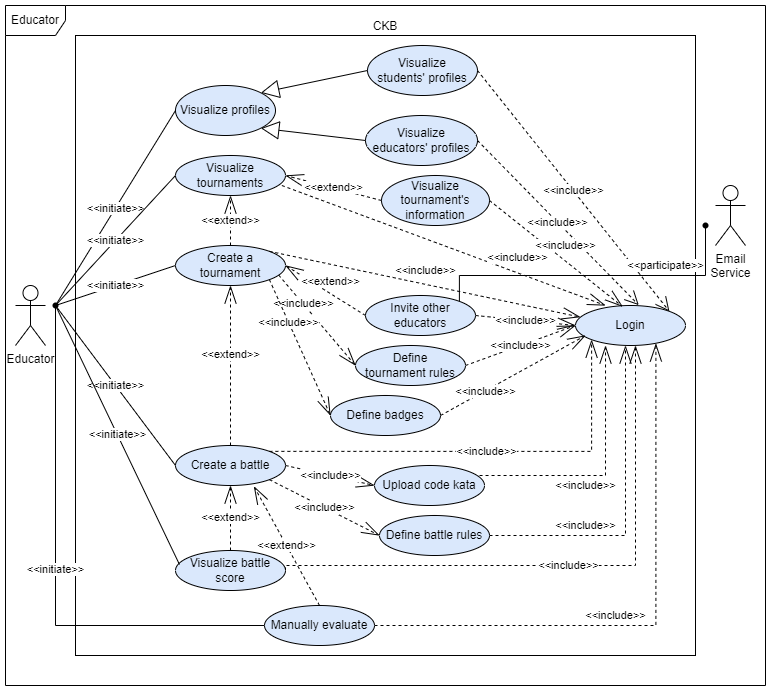

The diagram above was exported from draw.io. Its source (the exported page's mxGraphModel, read from the mxfile embedded in the PNG):
<mxGraphModel dx="1050" dy="534" grid="1" gridSize="10" guides="1" tooltips="1" connect="1" arrows="1" fold="1" page="1" pageScale="1" pageWidth="827" pageHeight="1169" math="0" shadow="0">
  <root>
    <mxCell id="0" />
    <mxCell id="1" parent="0" />
    <mxCell id="4riCkJw7o2gA4YxBhoty-1" value="Educator" style="shape=umlFrame;whiteSpace=wrap;html=1;pointerEvents=0;" parent="1" vertex="1">
      <mxGeometry x="40" y="40" width="760" height="680" as="geometry" />
    </mxCell>
    <mxCell id="4riCkJw7o2gA4YxBhoty-2" value="Educator" style="shape=umlActor;verticalLabelPosition=bottom;verticalAlign=top;html=1;" parent="1" vertex="1">
      <mxGeometry x="50" y="320" width="30" height="60" as="geometry" />
    </mxCell>
    <mxCell id="4riCkJw7o2gA4YxBhoty-3" value="CKB" style="html=1;whiteSpace=wrap;labelPosition=center;verticalLabelPosition=top;align=center;verticalAlign=bottom;" parent="1" vertex="1">
      <mxGeometry x="110" y="70" width="620" height="620" as="geometry" />
    </mxCell>
    <mxCell id="4riCkJw7o2gA4YxBhoty-4" value="Visualize profiles" style="ellipse;whiteSpace=wrap;html=1;fillColor=#dae8fc;" parent="1" vertex="1">
      <mxGeometry x="210" y="120" width="100" height="50" as="geometry" />
    </mxCell>
    <mxCell id="4riCkJw7o2gA4YxBhoty-5" value="Visualize &lt;br&gt;students' profiles" style="ellipse;whiteSpace=wrap;html=1;fillColor=#dae8fc;" parent="1" vertex="1">
      <mxGeometry x="402" y="80" width="110" height="50" as="geometry" />
    </mxCell>
    <mxCell id="4riCkJw7o2gA4YxBhoty-6" value="Visualize &lt;br&gt;educators' profiles" style="ellipse;whiteSpace=wrap;html=1;fillColor=#dae8fc;" parent="1" vertex="1">
      <mxGeometry x="400" y="150" width="112" height="50" as="geometry" />
    </mxCell>
    <mxCell id="4riCkJw7o2gA4YxBhoty-7" value="" style="endArrow=block;endSize=16;endFill=0;html=1;rounded=0;entryX=1;entryY=1;entryDx=0;entryDy=0;exitX=0;exitY=0.5;exitDx=0;exitDy=0;" parent="1" source="4riCkJw7o2gA4YxBhoty-6" target="4riCkJw7o2gA4YxBhoty-4" edge="1">
      <mxGeometry width="160" relative="1" as="geometry">
        <mxPoint x="310" y="240" as="sourcePoint" />
        <mxPoint x="490" y="250" as="targetPoint" />
      </mxGeometry>
    </mxCell>
    <mxCell id="4riCkJw7o2gA4YxBhoty-8" value="" style="endArrow=block;endSize=16;endFill=0;html=1;rounded=0;exitX=0;exitY=0.5;exitDx=0;exitDy=0;entryX=1;entryY=0;entryDx=0;entryDy=0;" parent="1" source="4riCkJw7o2gA4YxBhoty-5" target="4riCkJw7o2gA4YxBhoty-4" edge="1">
      <mxGeometry width="160" relative="1" as="geometry">
        <mxPoint x="330" y="250" as="sourcePoint" />
        <mxPoint x="490" y="250" as="targetPoint" />
      </mxGeometry>
    </mxCell>
    <mxCell id="4riCkJw7o2gA4YxBhoty-10" value="Login" style="ellipse;whiteSpace=wrap;html=1;fillColor=#dae8fc;" parent="1" vertex="1">
      <mxGeometry x="610" y="340" width="110" height="40" as="geometry" />
    </mxCell>
    <mxCell id="4riCkJw7o2gA4YxBhoty-11" value="&amp;lt;&amp;lt;include&amp;gt;&amp;gt;" style="endArrow=open;endSize=12;dashed=1;html=1;rounded=0;exitX=1;exitY=0.5;exitDx=0;exitDy=0;entryX=0.575;entryY=-0.01;entryDx=0;entryDy=0;entryPerimeter=0;" parent="1" source="4riCkJw7o2gA4YxBhoty-6" target="4riCkJw7o2gA4YxBhoty-10" edge="1">
      <mxGeometry width="160" relative="1" as="geometry">
        <mxPoint x="390" y="250" as="sourcePoint" />
        <mxPoint x="490" y="250" as="targetPoint" />
      </mxGeometry>
    </mxCell>
    <mxCell id="4riCkJw7o2gA4YxBhoty-12" value="&amp;lt;&amp;lt;include&amp;gt;&amp;gt;" style="endArrow=open;endSize=12;dashed=1;html=1;rounded=0;exitX=1;exitY=0.5;exitDx=0;exitDy=0;entryX=1;entryY=0;entryDx=0;entryDy=0;" parent="1" source="4riCkJw7o2gA4YxBhoty-5" target="4riCkJw7o2gA4YxBhoty-10" edge="1">
      <mxGeometry width="160" relative="1" as="geometry">
        <mxPoint x="400" y="120" as="sourcePoint" />
        <mxPoint x="606" y="281" as="targetPoint" />
      </mxGeometry>
    </mxCell>
    <mxCell id="4riCkJw7o2gA4YxBhoty-13" value="Create a tournament" style="ellipse;whiteSpace=wrap;html=1;fillColor=#dae8fc;" parent="1" vertex="1">
      <mxGeometry x="210" y="280" width="110" height="40" as="geometry" />
    </mxCell>
    <mxCell id="4riCkJw7o2gA4YxBhoty-14" value="Visualize tournaments" style="ellipse;whiteSpace=wrap;html=1;fillColor=#dae8fc;" parent="1" vertex="1">
      <mxGeometry x="210" y="190" width="110" height="40" as="geometry" />
    </mxCell>
    <mxCell id="4riCkJw7o2gA4YxBhoty-16" value="&amp;lt;&amp;lt;extend&amp;gt;&amp;gt;" style="endArrow=openThin;endSize=16;endFill=0;html=1;rounded=0;entryX=0.5;entryY=1;entryDx=0;entryDy=0;exitX=0.5;exitY=0;exitDx=0;exitDy=0;dashed=1;" parent="1" source="4riCkJw7o2gA4YxBhoty-13" target="4riCkJw7o2gA4YxBhoty-14" edge="1">
      <mxGeometry width="160" relative="1" as="geometry">
        <mxPoint x="200" y="220" as="sourcePoint" />
        <mxPoint x="290" y="265" as="targetPoint" />
      </mxGeometry>
    </mxCell>
    <mxCell id="4riCkJw7o2gA4YxBhoty-17" value="Visualize tournament's information" style="ellipse;whiteSpace=wrap;html=1;fillColor=#dae8fc;" parent="1" vertex="1">
      <mxGeometry x="416" y="210" width="108" height="50" as="geometry" />
    </mxCell>
    <mxCell id="4riCkJw7o2gA4YxBhoty-18" value="&amp;lt;&amp;lt;extend&amp;gt;&amp;gt;" style="endArrow=openThin;endSize=16;endFill=0;html=1;rounded=0;entryX=1;entryY=0.5;entryDx=0;entryDy=0;exitX=0;exitY=0.5;exitDx=0;exitDy=0;dashed=1;" parent="1" source="4riCkJw7o2gA4YxBhoty-17" target="4riCkJw7o2gA4YxBhoty-14" edge="1">
      <mxGeometry width="160" relative="1" as="geometry">
        <mxPoint x="225" y="450" as="sourcePoint" />
        <mxPoint x="225" y="380" as="targetPoint" />
      </mxGeometry>
    </mxCell>
    <mxCell id="4riCkJw7o2gA4YxBhoty-19" value="&amp;lt;&amp;lt;include&amp;gt;&amp;gt;" style="endArrow=openThin;endSize=16;endFill=0;html=1;rounded=0;entryX=0;entryY=0.5;entryDx=0;entryDy=0;exitX=1;exitY=0.5;exitDx=0;exitDy=0;dashed=1;" parent="1" source="4riCkJw7o2gA4YxBhoty-41" target="4riCkJw7o2gA4YxBhoty-10" edge="1">
      <mxGeometry width="160" relative="1" as="geometry">
        <mxPoint x="235" y="460" as="sourcePoint" />
        <mxPoint x="235" y="390" as="targetPoint" />
      </mxGeometry>
    </mxCell>
    <mxCell id="4riCkJw7o2gA4YxBhoty-20" value="&amp;lt;&amp;lt;include&amp;gt;&amp;gt;" style="endArrow=openThin;endSize=16;endFill=0;html=1;rounded=0;entryX=0.429;entryY=0.03;entryDx=0;entryDy=0;exitX=1;exitY=0.5;exitDx=0;exitDy=0;dashed=1;entryPerimeter=0;" parent="1" source="4riCkJw7o2gA4YxBhoty-17" target="4riCkJw7o2gA4YxBhoty-10" edge="1">
      <mxGeometry x="0.027" y="12" width="160" relative="1" as="geometry">
        <mxPoint x="280" y="470" as="sourcePoint" />
        <mxPoint x="590" y="440" as="targetPoint" />
        <mxPoint as="offset" />
      </mxGeometry>
    </mxCell>
    <mxCell id="4riCkJw7o2gA4YxBhoty-21" value="Create a battle" style="ellipse;whiteSpace=wrap;html=1;fillColor=#dae8fc;" parent="1" vertex="1">
      <mxGeometry x="210" y="480" width="110" height="40" as="geometry" />
    </mxCell>
    <mxCell id="4riCkJw7o2gA4YxBhoty-25" value="Upload code kata" style="ellipse;whiteSpace=wrap;html=1;fillColor=#dae8fc;" parent="1" vertex="1">
      <mxGeometry x="409" y="500" width="110" height="40" as="geometry" />
    </mxCell>
    <mxCell id="4riCkJw7o2gA4YxBhoty-26" value="&amp;lt;&amp;lt;include&amp;gt;&amp;gt;" style="endArrow=openThin;endSize=16;endFill=0;html=1;rounded=0;exitX=1;exitY=0.5;exitDx=0;exitDy=0;dashed=1;entryX=0;entryY=0.5;entryDx=0;entryDy=0;" parent="1" source="4riCkJw7o2gA4YxBhoty-21" target="4riCkJw7o2gA4YxBhoty-25" edge="1">
      <mxGeometry width="160" relative="1" as="geometry">
        <mxPoint x="270" y="490" as="sourcePoint" />
        <mxPoint x="225" y="520" as="targetPoint" />
        <mxPoint as="offset" />
      </mxGeometry>
    </mxCell>
    <mxCell id="4riCkJw7o2gA4YxBhoty-27" value="Define battle rules" style="ellipse;whiteSpace=wrap;html=1;fillColor=#dae8fc;" parent="1" vertex="1">
      <mxGeometry x="414" y="550" width="110" height="40" as="geometry" />
    </mxCell>
    <mxCell id="4riCkJw7o2gA4YxBhoty-28" value="&amp;lt;&amp;lt;include&amp;gt;&amp;gt;" style="endArrow=openThin;endSize=16;endFill=0;html=1;rounded=0;exitX=1;exitY=1;exitDx=0;exitDy=0;dashed=1;entryX=0;entryY=0.5;entryDx=0;entryDy=0;" parent="1" source="4riCkJw7o2gA4YxBhoty-21" target="4riCkJw7o2gA4YxBhoty-27" edge="1">
      <mxGeometry width="160" relative="1" as="geometry">
        <mxPoint x="280" y="540" as="sourcePoint" />
        <mxPoint x="362" y="540" as="targetPoint" />
        <mxPoint as="offset" />
      </mxGeometry>
    </mxCell>
    <mxCell id="4riCkJw7o2gA4YxBhoty-34" value="Visualize battle score" style="ellipse;whiteSpace=wrap;html=1;fillColor=#dae8fc;" parent="1" vertex="1">
      <mxGeometry x="210" y="585" width="110" height="40" as="geometry" />
    </mxCell>
    <mxCell id="4riCkJw7o2gA4YxBhoty-36" value="&amp;lt;&amp;lt;include&amp;gt;&amp;gt;" style="endArrow=openThin;endSize=16;endFill=0;html=1;rounded=0;dashed=1;exitX=1;exitY=0.5;exitDx=0;exitDy=0;edgeStyle=orthogonalEdgeStyle;" parent="1" source="4riCkJw7o2gA4YxBhoty-34" edge="1">
      <mxGeometry width="160" relative="1" as="geometry">
        <mxPoint x="270" y="600" as="sourcePoint" />
        <mxPoint x="670" y="380" as="targetPoint" />
        <Array as="points">
          <mxPoint x="320" y="600" />
          <mxPoint x="670" y="600" />
          <mxPoint x="670" y="380" />
        </Array>
      </mxGeometry>
    </mxCell>
    <mxCell id="4riCkJw7o2gA4YxBhoty-38" value="&amp;lt;&amp;lt;extend&amp;gt;&amp;gt;" style="endArrow=openThin;endSize=16;endFill=0;html=1;rounded=0;exitX=0.5;exitY=0;exitDx=0;exitDy=0;dashed=1;entryX=0.5;entryY=1;entryDx=0;entryDy=0;" parent="1" source="4riCkJw7o2gA4YxBhoty-34" target="4riCkJw7o2gA4YxBhoty-21" edge="1">
      <mxGeometry width="160" relative="1" as="geometry">
        <mxPoint x="225" y="375" as="sourcePoint" />
        <mxPoint x="225" y="280" as="targetPoint" />
      </mxGeometry>
    </mxCell>
    <mxCell id="4riCkJw7o2gA4YxBhoty-39" value="&amp;lt;&amp;lt;extend&amp;gt;&amp;gt;" style="endArrow=openThin;endSize=16;endFill=0;html=1;rounded=0;dashed=1;entryX=0.5;entryY=1;entryDx=0;entryDy=0;" parent="1" source="4riCkJw7o2gA4YxBhoty-21" target="4riCkJw7o2gA4YxBhoty-13" edge="1">
      <mxGeometry x="0.1429" width="160" relative="1" as="geometry">
        <mxPoint x="225" y="530" as="sourcePoint" />
        <mxPoint x="225" y="620" as="targetPoint" />
        <mxPoint as="offset" />
      </mxGeometry>
    </mxCell>
    <mxCell id="4riCkJw7o2gA4YxBhoty-42" value="" style="endArrow=openThin;endSize=16;endFill=0;html=1;rounded=0;entryX=0;entryY=0.5;entryDx=0;entryDy=0;exitX=0.938;exitY=0.74;exitDx=0;exitDy=0;dashed=1;exitPerimeter=0;" parent="1" source="4riCkJw7o2gA4YxBhoty-13" target="4riCkJw7o2gA4YxBhoty-41" edge="1">
      <mxGeometry width="160" relative="1" as="geometry">
        <mxPoint x="270" y="360" as="sourcePoint" />
        <mxPoint x="590" y="360" as="targetPoint" />
      </mxGeometry>
    </mxCell>
    <mxCell id="4riCkJw7o2gA4YxBhoty-43" value="&amp;lt;&amp;lt;include&amp;gt;&amp;gt;" style="edgeLabel;html=1;align=center;verticalAlign=middle;resizable=0;points=[];" parent="4riCkJw7o2gA4YxBhoty-42" vertex="1" connectable="0">
      <mxGeometry x="-0.3822" relative="1" as="geometry">
        <mxPoint as="offset" />
      </mxGeometry>
    </mxCell>
    <mxCell id="4riCkJw7o2gA4YxBhoty-41" value="Define &lt;br&gt;tournament rules" style="ellipse;whiteSpace=wrap;html=1;fillColor=#dae8fc;" parent="1" vertex="1">
      <mxGeometry x="390" y="380" width="110" height="40" as="geometry" />
    </mxCell>
    <mxCell id="HrQExw3IED3CxZkngQy2-3" value="&amp;lt;&amp;lt;participate&amp;gt;&amp;gt;" style="edgeStyle=orthogonalEdgeStyle;rounded=0;orthogonalLoop=1;jettySize=auto;html=1;exitX=1;exitY=0;exitDx=0;exitDy=0;endArrow=none;endFill=0;" parent="1" source="4riCkJw7o2gA4YxBhoty-44" target="HrQExw3IED3CxZkngQy2-2" edge="1">
      <mxGeometry x="0.4409" y="10" relative="1" as="geometry">
        <Array as="points">
          <mxPoint x="494" y="310" />
          <mxPoint x="740" y="310" />
        </Array>
        <mxPoint as="offset" />
      </mxGeometry>
    </mxCell>
    <mxCell id="4riCkJw7o2gA4YxBhoty-44" value="Invite other educators" style="ellipse;whiteSpace=wrap;html=1;fillColor=#dae8fc;" parent="1" vertex="1">
      <mxGeometry x="400" y="330" width="110" height="40" as="geometry" />
    </mxCell>
    <mxCell id="4riCkJw7o2gA4YxBhoty-45" value="&amp;lt;&amp;lt;extend&amp;gt;&amp;gt;" style="endArrow=openThin;endSize=16;endFill=0;html=1;rounded=0;dashed=1;entryX=1;entryY=0.5;entryDx=0;entryDy=0;exitX=0;exitY=0.5;exitDx=0;exitDy=0;" parent="1" source="4riCkJw7o2gA4YxBhoty-44" target="4riCkJw7o2gA4YxBhoty-13" edge="1">
      <mxGeometry x="0.0123" y="-10" width="160" relative="1" as="geometry">
        <mxPoint x="225" y="480" as="sourcePoint" />
        <mxPoint x="225" y="390" as="targetPoint" />
        <mxPoint as="offset" />
      </mxGeometry>
    </mxCell>
    <mxCell id="4riCkJw7o2gA4YxBhoty-46" value="&amp;lt;&amp;lt;include&amp;gt;&amp;gt;" style="endArrow=openThin;endSize=16;endFill=0;html=1;rounded=0;exitX=1;exitY=0.5;exitDx=0;exitDy=0;dashed=1;entryX=0;entryY=0.5;entryDx=0;entryDy=0;" parent="1" source="4riCkJw7o2gA4YxBhoty-44" target="4riCkJw7o2gA4YxBhoty-10" edge="1">
      <mxGeometry width="160" relative="1" as="geometry">
        <mxPoint x="480" y="370" as="sourcePoint" />
        <mxPoint x="600" y="370" as="targetPoint" />
      </mxGeometry>
    </mxCell>
    <mxCell id="4riCkJw7o2gA4YxBhoty-47" value="Manually evaluate" style="ellipse;whiteSpace=wrap;html=1;fillColor=#dae8fc;" parent="1" vertex="1">
      <mxGeometry x="299" y="640" width="110" height="40" as="geometry" />
    </mxCell>
    <mxCell id="4riCkJw7o2gA4YxBhoty-51" value="" style="shape=waypoint;sketch=0;size=6;pointerEvents=1;points=[];fillColor=none;resizable=0;rotatable=0;perimeter=centerPerimeter;snapToPoint=1;" parent="1" vertex="1">
      <mxGeometry x="80" y="330" width="20" height="20" as="geometry" />
    </mxCell>
    <mxCell id="4riCkJw7o2gA4YxBhoty-53" value="&amp;lt;&amp;lt;initiate&amp;gt;&amp;gt;" style="endArrow=none;html=1;rounded=0;exitX=0.6;exitY=0.2;exitDx=0;exitDy=0;exitPerimeter=0;entryX=0;entryY=0.5;entryDx=0;entryDy=0;" parent="1" source="4riCkJw7o2gA4YxBhoty-51" target="4riCkJw7o2gA4YxBhoty-4" edge="1">
      <mxGeometry relative="1" as="geometry">
        <mxPoint x="80" y="340" as="sourcePoint" />
        <mxPoint x="160" y="145" as="targetPoint" />
      </mxGeometry>
    </mxCell>
    <mxCell id="4riCkJw7o2gA4YxBhoty-54" value="&amp;lt;&amp;lt;initiate&amp;gt;&amp;gt;" style="endArrow=none;html=1;rounded=0;exitX=0;exitY=0.5;exitDx=0;exitDy=0;entryX=0.56;entryY=0.68;entryDx=0;entryDy=0;entryPerimeter=0;" parent="1" source="4riCkJw7o2gA4YxBhoty-14" target="4riCkJw7o2gA4YxBhoty-51" edge="1">
      <mxGeometry relative="1" as="geometry">
        <mxPoint x="90" y="350" as="sourcePoint" />
        <mxPoint x="170" y="155" as="targetPoint" />
      </mxGeometry>
    </mxCell>
    <mxCell id="4riCkJw7o2gA4YxBhoty-55" value="&amp;lt;&amp;lt;initiate&amp;gt;&amp;gt;" style="endArrow=none;html=1;rounded=0;exitX=0;exitY=0.5;exitDx=0;exitDy=0;entryX=0.68;entryY=0.52;entryDx=0;entryDy=0;entryPerimeter=0;" parent="1" source="4riCkJw7o2gA4YxBhoty-13" target="4riCkJw7o2gA4YxBhoty-51" edge="1">
      <mxGeometry relative="1" as="geometry">
        <mxPoint x="220" y="250" as="sourcePoint" />
        <mxPoint x="110" y="350" as="targetPoint" />
      </mxGeometry>
    </mxCell>
    <mxCell id="4riCkJw7o2gA4YxBhoty-56" value="&amp;lt;&amp;lt;initiate&amp;gt;&amp;gt;" style="endArrow=none;html=1;rounded=0;exitX=0;exitY=0.5;exitDx=0;exitDy=0;entryX=0.36;entryY=0.76;entryDx=0;entryDy=0;entryPerimeter=0;" parent="1" source="4riCkJw7o2gA4YxBhoty-21" target="4riCkJw7o2gA4YxBhoty-51" edge="1">
      <mxGeometry relative="1" as="geometry">
        <mxPoint x="230" y="260" as="sourcePoint" />
        <mxPoint x="120" y="360" as="targetPoint" />
      </mxGeometry>
    </mxCell>
    <mxCell id="4riCkJw7o2gA4YxBhoty-57" value="&amp;lt;&amp;lt;initiate&amp;gt;&amp;gt;" style="endArrow=none;html=1;rounded=0;exitX=0.036;exitY=0.35;exitDx=0;exitDy=0;entryX=0.36;entryY=0.76;entryDx=0;entryDy=0;entryPerimeter=0;exitPerimeter=0;" parent="1" source="4riCkJw7o2gA4YxBhoty-34" target="4riCkJw7o2gA4YxBhoty-51" edge="1">
      <mxGeometry relative="1" as="geometry">
        <mxPoint x="240" y="270" as="sourcePoint" />
        <mxPoint x="130" y="370" as="targetPoint" />
      </mxGeometry>
    </mxCell>
    <mxCell id="4riCkJw7o2gA4YxBhoty-58" value="&amp;lt;&amp;lt;initiate&amp;gt;&amp;gt;" style="endArrow=none;html=1;rounded=0;exitX=0;exitY=0.5;exitDx=0;exitDy=0;entryX=0.44;entryY=1;entryDx=0;entryDy=0;entryPerimeter=0;edgeStyle=orthogonalEdgeStyle;" parent="1" source="4riCkJw7o2gA4YxBhoty-47" target="4riCkJw7o2gA4YxBhoty-51" edge="1">
      <mxGeometry relative="1" as="geometry">
        <mxPoint x="250" y="280" as="sourcePoint" />
        <mxPoint x="140" y="380" as="targetPoint" />
      </mxGeometry>
    </mxCell>
    <mxCell id="4riCkJw7o2gA4YxBhoty-59" value="&amp;lt;&amp;lt;extend&amp;gt;&amp;gt;" style="endArrow=openThin;endSize=16;endFill=0;html=1;rounded=0;exitX=0.5;exitY=0;exitDx=0;exitDy=0;dashed=1;entryX=0.713;entryY=1.02;entryDx=0;entryDy=0;entryPerimeter=0;" parent="1" source="4riCkJw7o2gA4YxBhoty-47" target="4riCkJw7o2gA4YxBhoty-21" edge="1">
      <mxGeometry width="160" relative="1" as="geometry">
        <mxPoint x="275" y="570" as="sourcePoint" />
        <mxPoint x="275" y="480" as="targetPoint" />
      </mxGeometry>
    </mxCell>
    <mxCell id="4riCkJw7o2gA4YxBhoty-60" value="&amp;lt;&amp;lt;include&amp;gt;&amp;gt;" style="endArrow=openThin;endSize=16;endFill=0;html=1;rounded=0;dashed=1;exitX=1;exitY=0.5;exitDx=0;exitDy=0;edgeStyle=orthogonalEdgeStyle;entryX=0.731;entryY=0.95;entryDx=0;entryDy=0;entryPerimeter=0;" parent="1" source="4riCkJw7o2gA4YxBhoty-47" target="4riCkJw7o2gA4YxBhoty-10" edge="1">
      <mxGeometry x="-0.1445" y="10" width="160" relative="1" as="geometry">
        <mxPoint x="425" y="630" as="sourcePoint" />
        <mxPoint x="800" y="430" as="targetPoint" />
        <Array as="points">
          <mxPoint x="690" y="660" />
        </Array>
        <mxPoint as="offset" />
      </mxGeometry>
    </mxCell>
    <mxCell id="4riCkJw7o2gA4YxBhoty-61" value="Define badges" style="ellipse;whiteSpace=wrap;html=1;fillColor=#dae8fc;" parent="1" vertex="1">
      <mxGeometry x="365" y="430" width="110" height="40" as="geometry" />
    </mxCell>
    <mxCell id="4riCkJw7o2gA4YxBhoty-62" value="" style="endArrow=openThin;endSize=16;endFill=0;html=1;rounded=0;entryX=0;entryY=0.5;entryDx=0;entryDy=0;exitX=1;exitY=1;exitDx=0;exitDy=0;dashed=1;" parent="1" source="4riCkJw7o2gA4YxBhoty-13" target="4riCkJw7o2gA4YxBhoty-61" edge="1">
      <mxGeometry width="160" relative="1" as="geometry">
        <mxPoint x="310" y="390" as="sourcePoint" />
        <mxPoint x="399" y="410" as="targetPoint" />
      </mxGeometry>
    </mxCell>
    <mxCell id="4riCkJw7o2gA4YxBhoty-63" value="&amp;lt;&amp;lt;include&amp;gt;&amp;gt;" style="edgeLabel;html=1;align=center;verticalAlign=middle;resizable=0;points=[];" parent="4riCkJw7o2gA4YxBhoty-62" vertex="1" connectable="0">
      <mxGeometry x="-0.3822" relative="1" as="geometry">
        <mxPoint as="offset" />
      </mxGeometry>
    </mxCell>
    <mxCell id="4riCkJw7o2gA4YxBhoty-64" value="" style="endArrow=openThin;endSize=16;endFill=0;html=1;rounded=0;entryX=0.091;entryY=0.75;entryDx=0;entryDy=0;exitX=1;exitY=0.5;exitDx=0;exitDy=0;dashed=1;entryPerimeter=0;" parent="1" source="4riCkJw7o2gA4YxBhoty-61" target="4riCkJw7o2gA4YxBhoty-10" edge="1">
      <mxGeometry width="160" relative="1" as="geometry">
        <mxPoint x="340" y="360" as="sourcePoint" />
        <mxPoint x="429" y="380" as="targetPoint" />
      </mxGeometry>
    </mxCell>
    <mxCell id="4riCkJw7o2gA4YxBhoty-65" value="&amp;lt;&amp;lt;include&amp;gt;&amp;gt;" style="edgeLabel;html=1;align=center;verticalAlign=middle;resizable=0;points=[];" parent="4riCkJw7o2gA4YxBhoty-64" vertex="1" connectable="0">
      <mxGeometry x="-0.3822" relative="1" as="geometry">
        <mxPoint as="offset" />
      </mxGeometry>
    </mxCell>
    <mxCell id="13-AN0CaMKfvDNc9Sidy-1" value="&amp;lt;&amp;lt;include&amp;gt;&amp;gt;" style="endArrow=openThin;endSize=16;endFill=0;html=1;rounded=0;exitX=0.967;exitY=0.75;exitDx=0;exitDy=0;dashed=1;exitPerimeter=0;" parent="1" source="4riCkJw7o2gA4YxBhoty-14" edge="1">
      <mxGeometry x="0.4199" y="14" width="160" relative="1" as="geometry">
        <mxPoint x="533" y="250" as="sourcePoint" />
        <mxPoint x="640" y="340" as="targetPoint" />
        <mxPoint x="1" as="offset" />
      </mxGeometry>
    </mxCell>
    <mxCell id="13-AN0CaMKfvDNc9Sidy-3" value="&amp;lt;&amp;lt;include&amp;gt;&amp;gt;" style="endArrow=openThin;endSize=16;endFill=0;html=1;rounded=0;entryX=0.044;entryY=0.29;entryDx=0;entryDy=0;exitX=1;exitY=0;exitDx=0;exitDy=0;dashed=1;entryPerimeter=0;" parent="1" source="4riCkJw7o2gA4YxBhoty-13" target="4riCkJw7o2gA4YxBhoty-10" edge="1">
      <mxGeometry x="-0.0114" y="14" width="160" relative="1" as="geometry">
        <mxPoint x="553" y="270" as="sourcePoint" />
        <mxPoint x="687" y="371" as="targetPoint" />
        <mxPoint as="offset" />
      </mxGeometry>
    </mxCell>
    <mxCell id="13-AN0CaMKfvDNc9Sidy-4" value="&amp;lt;&amp;lt;include&amp;gt;&amp;gt;" style="endArrow=openThin;endSize=16;endFill=0;html=1;rounded=0;entryX=0;entryY=1;entryDx=0;entryDy=0;exitX=1;exitY=0;exitDx=0;exitDy=0;dashed=1;edgeStyle=orthogonalEdgeStyle;" parent="1" source="4riCkJw7o2gA4YxBhoty-21" target="4riCkJw7o2gA4YxBhoty-10" edge="1">
      <mxGeometry width="160" relative="1" as="geometry">
        <mxPoint x="563" y="280" as="sourcePoint" />
        <mxPoint x="697" y="381" as="targetPoint" />
      </mxGeometry>
    </mxCell>
    <mxCell id="13-AN0CaMKfvDNc9Sidy-5" value="&amp;lt;&amp;lt;include&amp;gt;&amp;gt;" style="endArrow=openThin;endSize=16;endFill=0;html=1;rounded=0;entryX=0.273;entryY=1;entryDx=0;entryDy=0;exitX=0.955;exitY=0.25;exitDx=0;exitDy=0;dashed=1;edgeStyle=orthogonalEdgeStyle;exitPerimeter=0;entryPerimeter=0;" parent="1" source="4riCkJw7o2gA4YxBhoty-25" target="4riCkJw7o2gA4YxBhoty-10" edge="1">
      <mxGeometry x="-0.1721" y="-10" width="160" relative="1" as="geometry">
        <mxPoint x="370" y="506" as="sourcePoint" />
        <mxPoint x="692" y="394" as="targetPoint" />
        <Array as="points">
          <mxPoint x="640" y="510" />
        </Array>
        <mxPoint as="offset" />
      </mxGeometry>
    </mxCell>
    <mxCell id="13-AN0CaMKfvDNc9Sidy-6" value="&amp;lt;&amp;lt;include&amp;gt;&amp;gt;" style="endArrow=openThin;endSize=16;endFill=0;html=1;rounded=0;exitX=1;exitY=0.5;exitDx=0;exitDy=0;dashed=1;edgeStyle=orthogonalEdgeStyle;" parent="1" source="4riCkJw7o2gA4YxBhoty-27" edge="1">
      <mxGeometry x="-0.411" y="10" width="160" relative="1" as="geometry">
        <mxPoint x="324" y="506" as="sourcePoint" />
        <mxPoint x="660" y="380" as="targetPoint" />
        <Array as="points">
          <mxPoint x="660" y="570" />
          <mxPoint x="660" y="380" />
        </Array>
        <mxPoint as="offset" />
      </mxGeometry>
    </mxCell>
    <mxCell id="HrQExw3IED3CxZkngQy2-1" value="Email&lt;br&gt;Service" style="shape=umlActor;verticalLabelPosition=bottom;verticalAlign=top;html=1;" parent="1" vertex="1">
      <mxGeometry x="750" y="220" width="30" height="60" as="geometry" />
    </mxCell>
    <mxCell id="HrQExw3IED3CxZkngQy2-2" value="" style="shape=waypoint;sketch=0;size=6;pointerEvents=1;points=[];fillColor=none;resizable=0;rotatable=0;perimeter=centerPerimeter;snapToPoint=1;" parent="1" vertex="1">
      <mxGeometry x="730" y="250" width="20" height="20" as="geometry" />
    </mxCell>
  </root>
</mxGraphModel>